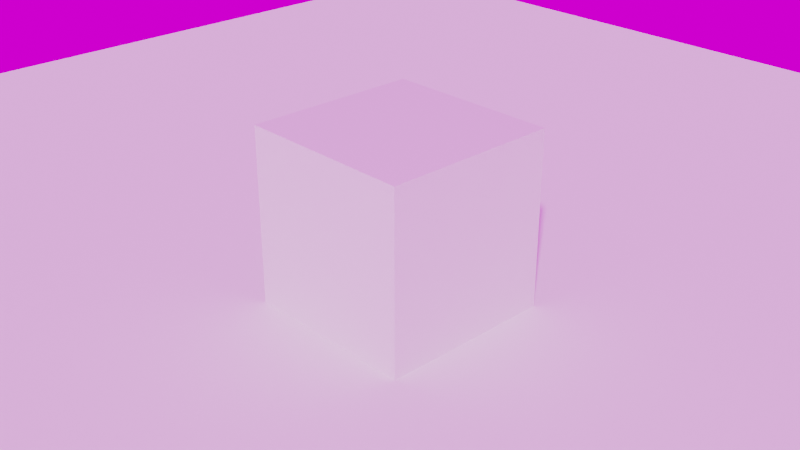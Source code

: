 # Source: vdbtest.blend  (saved by Blender 3.0.42; exported with 4.5.12 LTS)
import bpy
from mathutils import Matrix  # noqa: F401  (used for matrix-valued properties, if any)

bpy.ops.wm.read_factory_settings(use_empty=True)
scene = bpy.context.scene
scene.name = 'Scene'

# ---- collections
col_collection = bpy.data.collections.new('Collection'); scene.collection.children.link(col_collection)
col_mesh = bpy.data.collections.new('Mesh'); scene.collection.children.link(col_mesh)
col_rig = bpy.data.collections.new('Rig'); scene.collection.children.link(col_rig)
col_collision = bpy.data.collections.new('Collision'); scene.collection.children.link(col_collision)
col_extras = bpy.data.collections.new('Extras'); scene.collection.children.link(col_extras)

# ---- images (referenced by path relative to the original .blend; pixels are not part of the script)
import os
ASSET_DIR = os.environ.get("B2B_ASSET_DIR", "")  # directory of the original .blend (textures are referenced by path, not embedded)
HERE = os.path.dirname(os.path.abspath(__file__))  # packed textures are extracted next to this script under _unpacked/

def load_image(name, relpath, width, height, colorspace="sRGB"):
    """Load a texture the original file referenced (path relative to the .blend, or extracted next to this script)."""
    p = next((c for c in (os.path.join(HERE, relpath), os.path.join(ASSET_DIR, relpath)) if relpath and os.path.exists(c)), "")
    if p:
        img = bpy.data.images.load(p, check_existing=True)
        img.name = name
    else:  # same state as the original file: an image datablock whose file is absent (Cycles renders it pink)
        img = bpy.data.images.new(name, width, height)
        img.source = "FILE"
        img.filepath = "//" + (relpath or name)
    img.colorspace_settings.name = colorspace
    return img
img_small_rural_road_4k_hdr = load_image('small_rural_road_4k.hdr', 'small_rural_road_4k.hdr', 1024, 1024, 'Linear Rec.709')

# ---- materials (node trees are filled in below, after node groups)
mat_material = bpy.data.materials.new('Material')
mat_material.alpha_threshold = 0.0
mat_material.line_color = (0.0, 0.0, 0.0, 1.0)
mat_material_001 = bpy.data.materials.new('Material.001')

# ---- material node trees
mat_material.use_nodes = True; mat_material.node_tree.nodes.clear()
_N = mat_material.node_tree.nodes; _L = mat_material.node_tree.links
n0 = _N.new('ShaderNodeOutputMaterial'); n0.name = 'Material Output'; n0.location = (300, 300)
n1 = _N.new('ShaderNodeBsdfPrincipled'); n1.name = 'Principled BSDF'; n1.location = (10, 300)
n1.distribution = 'GGX'
n1.subsurface_method = 'BURLEY'
n1.inputs[2].default_value = 0.4
n1.inputs[3].default_value = 1.45
n1.inputs[27].default_value = (0.0, 0.0, 0.0, 1.0)
n1.inputs[28].default_value = 1.0
_L.new(n1.outputs[0], n0.inputs[0])
n0.is_active_output = True
mat_material_001.use_nodes = True; mat_material_001.node_tree.nodes.clear()
_N = mat_material_001.node_tree.nodes; _L = mat_material_001.node_tree.links
n0 = _N.new('ShaderNodeOutputMaterial'); n0.name = 'Material Output'; n0.location = (1380, 300)
n1 = _N.new('ShaderNodeVectorMath'); n1.name = 'Vector Math'; n1.location = (-260, 140)
n1.operation = 'MULTIPLY'
n2 = _N.new('ShaderNodeAttribute'); n2.name = 'Attribute'; n2.location = (-480, 200)
n2.attribute_name = 'VelocityVectorX'
n3 = _N.new('NodeReroute'); n3.name = 'Reroute.001'; n3.location = (-32, 113)
n3.width = 16
n3.socket_idname = 'NodeSocketVector'
n4 = _N.new('ShaderNodeMath'); n4.name = 'Math'; n4.location = (620, 280)
n4.operation = 'MULTIPLY'
n4.inputs[1].default_value = 0.8
n5 = _N.new('ShaderNodeMath'); n5.name = 'Math.003'; n5.location = (820, 300)
n5.operation = 'MULTIPLY'
n6 = _N.new('NodeReroute'); n6.name = 'Reroute.003'; n6.location = (603, 87)
n6.width = 16
n7 = _N.new('ShaderNodeMath'); n7.name = 'Math.002'; n7.location = (680, 80)
n7.operation = 'GREATER_THAN'
n7.inputs[1].default_value = 0.4
n8 = _N.new('ShaderNodeMath'); n8.name = 'Math.004'; n8.location = (60, 200)
n8.operation = 'MULTIPLY'
n9 = _N.new('ShaderNodeValToRGB'); n9.name = 'ColorRamp'; n9.location = (300, 120)
while len(n9.color_ramp.elements) > 1: n9.color_ramp.elements.remove(n9.color_ramp.elements[-1])
n9.color_ramp.elements[0].position = 0.0; n9.color_ramp.elements[0].color = (0.2416, 0.29, 0.7486, 1.0)
_e = n9.color_ramp.elements.new(1.0); _e.color = (0.0, 1.0, 0.9438, 1.0)
n10 = _N.new('ShaderNodeAttribute'); n10.name = 'Attribute.002'; n10.location = (-360, 600)
n10.attribute_name = 'Density'
n11 = _N.new('ShaderNodeMath'); n11.name = 'Math.001'; n11.location = (-160, 460)
n11.operation = 'MULTIPLY'
n11.inputs[1].default_value = 4.3
n12 = _N.new('NodeReroute'); n12.name = 'Reroute'; n12.location = (20, 420)
n12.width = 16
n12.socket_idname = 'NodeSocketFloat'
n13 = _N.new('ShaderNodeVolumePrincipled'); n13.name = 'Principled Volume'; n13.location = (1060, 323)
n13.inputs[0].default_value = (0.07427, 0.2094, 0.5, 1.0)
n13.inputs[3].default_value = 'Density'
n13.inputs[4].default_value = -0.1455
n13.inputs[10].default_value = 1449.0
n14 = _N.new('ShaderNodeAttribute'); n14.name = 'Attribute.001'; n14.location = (-480, -20)
n14.attribute_name = 'VelocityVectorY'
_L.new(n13.outputs[0], n0.inputs[1])
_L.new(n1.outputs[0], n3.inputs[0])
_L.new(n10.outputs[0], n11.inputs[0])
_L.new(n12.outputs[0], n13.inputs[2])
_L.new(n4.outputs[0], n5.inputs[0])
_L.new(n9.outputs[0], n6.inputs[0])
_L.new(n6.outputs[0], n4.inputs[0])
_L.new(n2.outputs[0], n1.inputs[0])
_L.new(n14.outputs[0], n1.inputs[1])
_L.new(n3.outputs[0], n8.inputs[0])
_L.new(n5.outputs[0], n13.inputs[6])
_L.new(n7.outputs[0], n5.inputs[1])
_L.new(n6.outputs[0], n7.inputs[0])
_L.new(n8.outputs[0], n9.inputs[0])
_L.new(n11.outputs[0], n12.inputs[0])
_L.new(n12.outputs[0], n8.inputs[1])
n0.is_active_output = True

# ---- world
world_world = bpy.data.worlds.new('World'); scene.world = world_world
world_world.use_nodes = True; world_world.node_tree.nodes.clear()
_N = world_world.node_tree.nodes; _L = world_world.node_tree.links
n0 = _N.new('ShaderNodeOutputWorld'); n0.name = 'World Output'; n0.location = (300, 300)
n1 = _N.new('ShaderNodeBackground'); n1.name = 'Background'; n1.location = (10, 300)
n2 = _N.new('ShaderNodeTexEnvironment'); n2.name = 'Environment Texture'; n2.location = (-408, 278)
n2.image = img_small_rural_road_4k_hdr
_L.new(n1.outputs[0], n0.inputs[0])
_L.new(n2.outputs[0], n1.inputs[0])
n0.is_active_output = True
world_world.color = (0.05088, 0.05088, 0.05088)
world_world.use_sun_shadow = False
world_world.sun_shadow_jitter_overblur = 0.0

# ---- cameras
cam_camera = bpy.data.cameras.new('Camera')
cam_camera.clip_end = 100.0
cam_camera.ortho_scale = 7.314

# ---- meshes
me_cube = bpy.data.meshes.new('Cube')
me_cube.from_pydata([(1.0, 1.0, 1.0), (1.0, 1.0, -1.0), (1.0, -1.0, 1.0), (1.0, -1.0, -1.0), (-1.0, 1.0, 1.0), (-1.0, 1.0, -1.0), (-1.0, -1.0, 1.0), (-1.0, -1.0, -1.0)], [], [(0, 4, 6, 2), (3, 2, 6, 7), (7, 6, 4, 5), (5, 1, 3, 7), (1, 0, 2, 3), (5, 4, 0, 1)])
_uv = me_cube.uv_layers.new(name='UVMap')
_uv.uv.foreach_set('vector', [0.625, 0.5, 0.875, 0.5, 0.875, 0.75, 0.625, 0.75, 0.375, 0.75, 0.625, 0.75, 0.625, 1.0, 0.375, 1.0, 0.375, 0.0, 0.625, 0.0, 0.625, 0.25, 0.375, 0.25, 0.125, 0.5, 0.375, 0.5, 0.375, 0.75, 0.125, 0.75, 0.375, 0.5, 0.625, 0.5, 0.625, 0.75, 0.375, 0.75, 0.375, 0.25, 0.625, 0.25, 0.625, 0.5, 0.375, 0.5])
me_cube.materials.append(mat_material)
me_cube.use_remesh_preserve_volume = False
me_cube.use_remesh_preserve_attributes = False
me_cube.use_mirror_vertex_groups = False
me_cube.update()
me_plane = bpy.data.meshes.new('Plane')
me_plane.from_pydata([(-1.0, -1.0, 0.0), (1.0, -1.0, 0.0), (-1.0, 1.0, 0.0), (1.0, 1.0, 0.0)], [], [(0, 1, 3, 2)])
_uv = me_plane.uv_layers.new(name='UVMap')
_uv.uv.foreach_set('vector', [0.0, 0.0, 1.0, 0.0, 1.0, 1.0, 0.0, 1.0])
me_plane.use_remesh_fix_poles = True
me_plane.use_remesh_preserve_attributes = False
me_plane.update()

# ---- objects
ob_cube = bpy.data.objects.new('Cube', me_cube)
ob_camera = bpy.data.objects.new('Camera', cam_camera)
ob_floor = bpy.data.objects.new('Floor', me_plane)
ob_velocityvector = bpy.data.objects.new('VelocityVector', None)

# ---- transforms, parenting, visibility, modifiers, constraints
ob_cube.location = (0.0, 0.0, 0.0)
ob_cube.lock_rotations_4d = False
ob_cube.empty_display_type = 'ARROWS'
ob_cube.lineart.crease_threshold = 0.0
ob_camera.location = (7.359, -6.926, 4.958)
ob_camera.rotation_euler = (1.109, 0.0, 0.8149)
ob_camera.lock_rotations_4d = False
ob_camera.empty_display_type = 'ARROWS'
ob_camera.color = (0.0, 0.0, 0.0, 0.0)
ob_camera.display_type = 'WIRE'
ob_camera.lineart.crease_threshold = 0.0
ob_floor.location = (0.0, 0.0, -1.0)
ob_floor.scale = (10.0, 10.0, 10.0)
ob_velocityvector.location = (0.0, 0.0, 0.0)
ob_velocityvector.empty_image_offset = (0.0, 0.0)

# ---- collection membership
col_collection.objects.link(ob_cube)
col_collection.objects.link(ob_camera)
col_collection.objects.link(ob_floor)
col_collection.objects.link(ob_velocityvector)

# ---- scene / render settings (as saved in the file)
scene.camera = ob_camera
scene.frame_start = 1; scene.frame_end = 250; scene.frame_set(73)
scene.render.engine = 'CYCLES'
scene.render.image_settings.color_depth = '16'
scene.render.film_transparent = True
scene.render.use_border = True
scene.cycles.sampling_pattern = 'TABULATED_SOBOL'
scene.cycles.use_light_tree = False
scene.cycles.diffuse_bounces = 6
scene.cycles.transmission_bounces = 4
scene.cycles.volume_bounces = 2
scene.cycles.transparent_max_bounces = 4
scene.cycles.film_transparent_glass = True
scene.cycles.pixel_filter_type = 'GAUSSIAN'
scene.view_settings.view_transform = 'Filmic'
bpy.context.view_layer.update()

# ---- added for rendering (the .blend has no usable light): sun
light_auto_sun = bpy.data.lights.new('AutoSun', 'SUN')
light_auto_sun.energy = 3.0
light_auto_sun.angle = 0.0523599
ob_auto_sun = bpy.data.objects.new('AutoSun', light_auto_sun)
scene.collection.objects.link(ob_auto_sun)
ob_auto_sun.rotation_euler = (0.872665, 0.174533, 0.523599)
bpy.context.view_layer.update()

